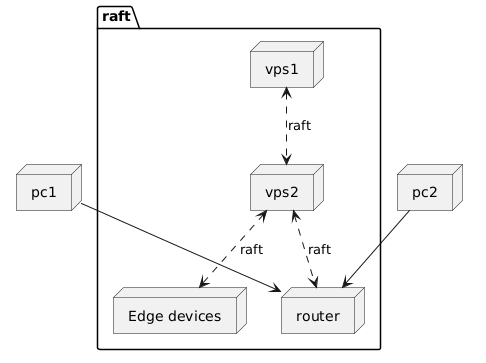

The diagram above was rendered by PlantUML. Its source (embedded in the PNG):
@startuml
node pc1
node pc2

package raft {
    node vps1
    node vps2
    node "Edge devices" as e
    node router
}

vps1 <..> vps2: raft
'vps1 <..> e: raft
vps2 <..> router: raft
'vps1 <..> router: raft
vps2 <..> e: raft
'router <..> e: raft
pc1 --> router
pc2 --> router
@enduml